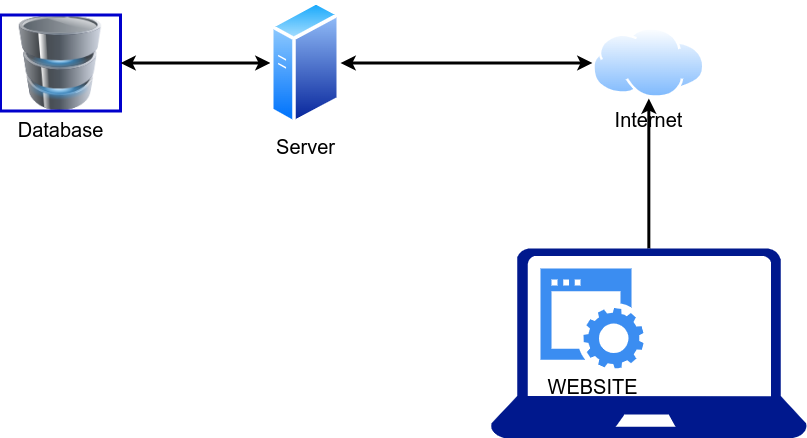

The diagram above was exported from draw.io. Its source (the exported page's mxGraphModel, read from the mxfile embedded in the PNG):
<mxGraphModel dx="1035" dy="698" grid="1" gridSize="10" guides="1" tooltips="1" connect="1" arrows="1" fold="1" page="1" pageScale="1" pageWidth="850" pageHeight="1100" math="0" shadow="0">
  <root>
    <mxCell id="0" />
    <mxCell id="1" parent="0" />
    <mxCell id="2" value="Database" style="image;html=1;image=img/lib/clip_art/computers/Database_128x128.png;fontSize=20;imageBorder=#0000CC;strokeWidth=3;perimeterSpacing=0;" vertex="1" parent="1">
      <mxGeometry x="60" y="126.5" width="120" height="96" as="geometry" />
    </mxCell>
    <mxCell id="3" style="edgeStyle=orthogonalEdgeStyle;rounded=0;orthogonalLoop=1;jettySize=auto;html=1;startArrow=classic;startFill=1;strokeWidth=3;" edge="1" source="5" target="6" parent="1">
      <mxGeometry relative="1" as="geometry" />
    </mxCell>
    <mxCell id="4" style="edgeStyle=orthogonalEdgeStyle;rounded=0;orthogonalLoop=1;jettySize=auto;html=1;strokeWidth=3;startArrow=classic;startFill=1;" edge="1" source="5" target="2" parent="1">
      <mxGeometry relative="1" as="geometry" />
    </mxCell>
    <mxCell id="5" value="Server" style="image;aspect=fixed;perimeter=ellipsePerimeter;html=1;align=center;shadow=0;dashed=0;spacingTop=3;image=img/lib/active_directory/generic_server.svg;fontSize=20;" vertex="1" parent="1">
      <mxGeometry x="330" y="112" width="70" height="125" as="geometry" />
    </mxCell>
    <mxCell id="6" value="Internet" style="image;aspect=fixed;perimeter=ellipsePerimeter;html=1;align=center;shadow=0;dashed=0;spacingTop=3;image=img/lib/active_directory/internet_cloud.svg;fontSize=20;" vertex="1" parent="1">
      <mxGeometry x="651.99" y="139" width="112.7" height="71" as="geometry" />
    </mxCell>
    <mxCell id="7" style="edgeStyle=orthogonalEdgeStyle;rounded=0;orthogonalLoop=1;jettySize=auto;html=1;strokeWidth=3;" edge="1" source="8" target="6" parent="1">
      <mxGeometry relative="1" as="geometry" />
    </mxCell>
    <mxCell id="8" value="" style="sketch=0;aspect=fixed;pointerEvents=1;shadow=0;dashed=0;html=1;strokeColor=none;labelPosition=center;verticalLabelPosition=bottom;verticalAlign=top;align=center;fillColor=#00188D;shape=mxgraph.azure.laptop;fontSize=20;" vertex="1" parent="1">
      <mxGeometry x="550" y="360" width="316.67" height="190" as="geometry" />
    </mxCell>
    <mxCell id="9" value="WEBSITE" style="sketch=0;html=1;aspect=fixed;strokeColor=none;shadow=0;fillColor=#3B8DF1;verticalAlign=top;labelPosition=center;verticalLabelPosition=bottom;shape=mxgraph.gcp2.website;fontSize=20;" vertex="1" parent="1">
      <mxGeometry x="600" y="380" width="103.09" height="100" as="geometry" />
    </mxCell>
  </root>
</mxGraphModel>